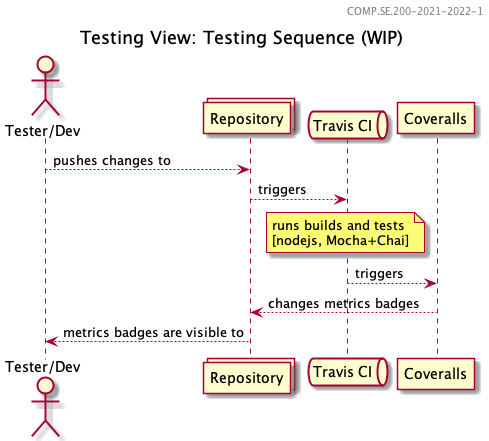

The diagram above was rendered by PlantUML. Its source (embedded in the PNG):
@startuml Testing Sequence (WIP)

header COMP.SE.200-2021-2022-1

title Testing View: Testing Sequence (WIP)

actor "Tester/Dev" as user

collections "Repository" as code

queue "Travis CI" as cicd

participant "Coveralls" as coveralls

user-->code : pushes changes to
' code <-- cicd : observes commits and PRs
code --> cicd : triggers
note over cicd: runs builds and tests\r\n[nodejs, Mocha+Chai]
cicd --> coveralls : triggers
code <-- coveralls : changes metrics badges
user<--code : metrics badges are visible to

@enduml